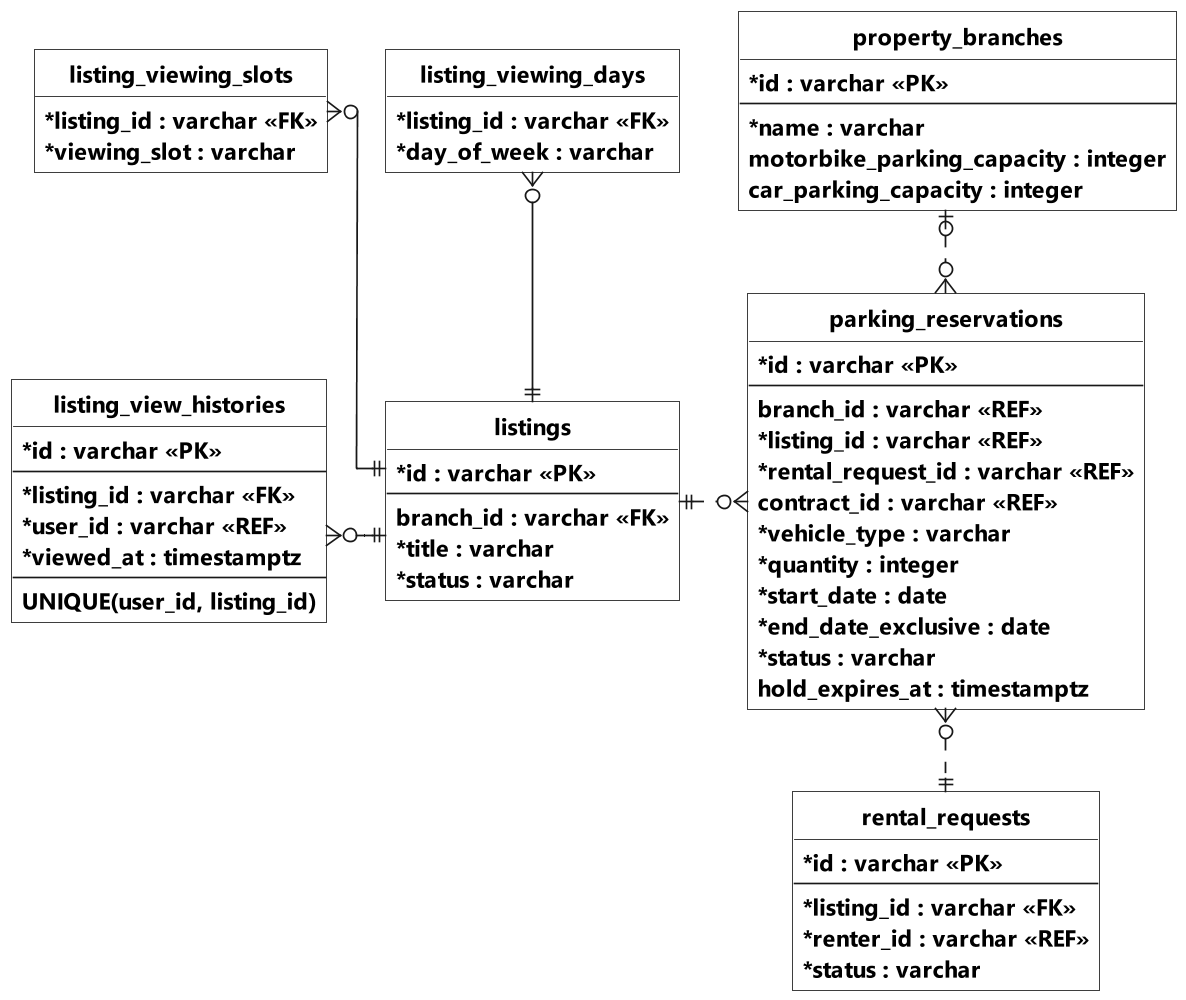

The diagram above was rendered by PlantUML. Its source (embedded in the PNG):
@startuml Hinh_3_24e_ERD_LichXem_LichSu_BaiXe
' Bổ sung listing_viewing_days, listing_viewing_slots, listing_view_histories và parking_reservations. Nguồn: Listing.java, ListingViewHistory.java, ParkingReservation.java. Liên kết Parking là REF scalar, không phải FK JPA.
' Chỉ thể hiện các trường chính. FK: khóa ngoại; REF: tham chiếu logic.
' Không có tiêu đề, framework hay chú giải bên dưới. Chỉ xuất PNG và PUML.

top to bottom direction
hide circle
hide methods
skinparam monochrome true
skinparam shadowing false
skinparam backgroundColor white
skinparam dpi 200
scale 0.8
skinparam defaultFontName Segoe UI
skinparam defaultFontSize 15
skinparam defaultFontStyle bold
skinparam classFontSize 16
skinparam classFontStyle bold
skinparam classAttributeFontSize 14
skinparam classAttributeFontStyle bold
skinparam classAttributeIconSize 0
skinparam classBackgroundColor white
skinparam linetype ortho
skinparam nodesep 35
skinparam ranksep 50
skinparam roundcorner 0

entity "listings" as Listing {
    * id : varchar <<PK>>
    --
    branch_id : varchar <<FK>>
    * title : varchar
    * status : varchar
}

entity "listing_viewing_days" as Days {
    * listing_id : varchar <<FK>>
    * day_of_week : varchar
}

entity "listing_viewing_slots" as Slots {
    * listing_id : varchar <<FK>>
    * viewing_slot : varchar
}

entity "listing_view_histories" as View {
    * id : varchar <<PK>>
    --
    * listing_id : varchar <<FK>>
    * user_id : varchar <<REF>>
    * viewed_at : timestamptz
    --
    UNIQUE(user_id, listing_id)
}

entity "parking_reservations" as Parking {
    * id : varchar <<PK>>
    --
    branch_id : varchar <<REF>>
    * listing_id : varchar <<REF>>
    * rental_request_id : varchar <<REF>>
    contract_id : varchar <<REF>>
    * vehicle_type : varchar
    * quantity : integer
    * start_date : date
    * end_date_exclusive : date
    * status : varchar
    hold_expires_at : timestamptz
}

entity "property_branches" as Branch {
    * id : varchar <<PK>>
    --
    * name : varchar
    motorbike_parking_capacity : integer
    car_parking_capacity : integer
}

entity "rental_requests" as Rental {
    * id : varchar <<PK>>
    --
    * listing_id : varchar <<FK>>
    * renter_id : varchar <<REF>>
    * status : varchar
}


Listing ||-up-o{ Days
Listing ||-up-o{ Slots
Listing ||-left-o{ View
Listing ||-[dashed]right-o{ Parking
Branch |o-[dashed]down-o{ Parking
Rental ||-[dashed]up-o{ Parking

@enduml